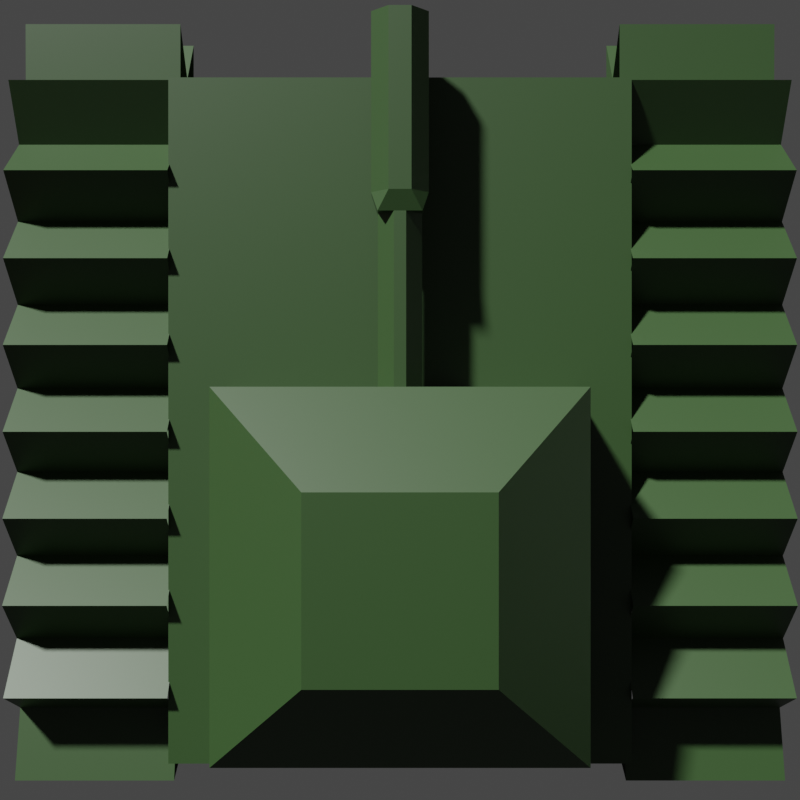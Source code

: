 # Source: player.blend  (saved by Blender 2.82.7; exported with 4.5.12 LTS)
import bpy
from mathutils import Matrix  # noqa: F401  (used for matrix-valued properties, if any)

bpy.ops.wm.read_factory_settings(use_empty=True)
scene = bpy.context.scene
scene.name = 'Scene'

# ---- collections
col_collection = bpy.data.collections.new('Collection'); scene.collection.children.link(col_collection)
col_tank = bpy.data.collections.new('tank'); col_collection.children.link(col_tank)
col_enemy1 = bpy.data.collections.new('Enemy1'); scene.collection.children.link(col_enemy1)

# ---- materials (node trees are filled in below, after node groups)
mat_material = bpy.data.materials.new('Material')
mat_material.alpha_threshold = 0.0
mat_material.use_transparent_shadow = False
mat_material.line_color = (0.0, 0.0, 0.0, 1.0)
mat_material_001 = bpy.data.materials.new('Material.001')
mat_material_001.use_transparent_shadow = False

# ---- material node trees
mat_material.use_nodes = True; mat_material.node_tree.nodes.clear()
_N = mat_material.node_tree.nodes; _L = mat_material.node_tree.links
n0 = _N.new('ShaderNodeOutputMaterial'); n0.name = 'Material Output'; n0.location = (300, 300)
n1 = _N.new('ShaderNodeBsdfPrincipled'); n1.name = 'Principled BSDF'; n1.location = (10, 300)
n1.distribution = 'GGX'
n1.subsurface_method = 'BURLEY'
n1.inputs[0].default_value = (0.5277, 0.3173, 0.04842, 1.0)
n1.inputs[2].default_value = 0.0
n1.inputs[3].default_value = 1.45
n1.inputs[13].default_value = 0.7167
n1.inputs[19].default_value = 0.02917
n1.inputs[20].default_value = 0.725
n1.inputs[24].default_value = 0.07333
n1.inputs[27].default_value = (0.0, 0.0, 0.0, 1.0)
n1.inputs[28].default_value = 1.0
_L.new(n1.outputs[0], n0.inputs[0])
n0.is_active_output = True
mat_material_001.use_nodes = True; mat_material_001.node_tree.nodes.clear()
_N = mat_material_001.node_tree.nodes; _L = mat_material_001.node_tree.links
n0 = _N.new('ShaderNodeOutputMaterial'); n0.name = 'Material Output'; n0.location = (300, 300)
n1 = _N.new('ShaderNodeBsdfPrincipled'); n1.name = 'Principled BSDF'; n1.location = (10, 300)
n1.distribution = 'GGX'
n1.subsurface_method = 'BURLEY'
n1.inputs[0].default_value = (0.01918, 0.04696, 0.01194, 1.0)
n1.inputs[3].default_value = 1.45
n1.inputs[27].default_value = (0.0, 0.0, 0.0, 1.0)
n1.inputs[28].default_value = 1.0
_L.new(n1.outputs[0], n0.inputs[0])
n0.is_active_output = True

# ---- world
world_world = bpy.data.worlds.new('World'); scene.world = world_world
world_world.use_nodes = True; world_world.node_tree.nodes.clear()
_N = world_world.node_tree.nodes; _L = world_world.node_tree.links
n0 = _N.new('ShaderNodeOutputWorld'); n0.name = 'World Output'; n0.location = (300, 300)
n1 = _N.new('ShaderNodeBackground'); n1.name = 'Background'; n1.location = (10, 300)
n1.inputs[0].default_value = (0.05088, 0.05088, 0.05088, 1.0)
_L.new(n1.outputs[0], n0.inputs[0])
n0.is_active_output = True
world_world.color = (0.05088, 0.05088, 0.05088)
world_world.use_sun_shadow = False
world_world.sun_shadow_jitter_overblur = 0.0

# ---- cameras
cam_camera_001 = bpy.data.cameras.new('Camera.001')

# ---- lights
light_sun = bpy.data.lights.new('Sun', 'SUN')
light_sun.transmission_factor = 0.0
light_sun.angle = 0.07679
light_sun.energy = 7.41
light_sun.shadow_soft_size = 0.125

# ---- meshes
me_cube = bpy.data.meshes.new('Cube')
me_cube.from_pydata([(1.0, 0.4025, 1.0), (0.4025, 1.0, 1.0), (0.9708, 0.5871, 1.0), (0.8859, 0.7537, 1.0), (0.7537, 0.8859, 1.0), (0.5871, 0.9708, 1.0), (0.4025, 1.0, -1.0), (1.0, 0.4025, -1.0), (0.5871, 0.9708, -1.0), (0.7537, 0.8859, -1.0), (0.8859, 0.7537, -1.0), (0.9708, 0.5871, -1.0), (0.4025, -1.0, 1.0), (1.0, -0.4025, 1.0), (0.5871, -0.9708, 1.0), (0.7537, -0.8859, 1.0), (0.8859, -0.7537, 1.0), (0.9708, -0.5871, 1.0), (1.0, -0.4025, -1.0), (0.4025, -1.0, -1.0), (0.9708, -0.5871, -1.0), (0.8859, -0.7537, -1.0), (0.7537, -0.8859, -1.0), (0.5871, -0.9708, -1.0), (-0.4025, 1.0, 1.0), (-1.0, 0.4025, 1.0), (-0.5871, 0.9708, 1.0), (-0.7537, 0.8859, 1.0), (-0.8859, 0.7537, 1.0), (-0.9708, 0.5871, 1.0), (-1.0, 0.4025, -1.0), (-0.4025, 1.0, -1.0), (-0.9708, 0.5871, -1.0), (-0.8859, 0.7537, -1.0), (-0.7537, 0.8859, -1.0), (-0.5871, 0.9708, -1.0), (-1.0, -0.4025, 1.0), (-0.4025, -1.0, 1.0), (-0.9708, -0.5871, 1.0), (-0.8859, -0.7537, 1.0), (-0.7537, -0.8859, 1.0), (-0.5871, -0.9708, 1.0), (-0.4025, -1.0, -1.0), (-1.0, -0.4025, -1.0), (-0.5871, -0.9708, -1.0), (-0.7537, -0.8859, -1.0), (-0.8859, -0.7537, -1.0), (-0.9708, -0.5871, -1.0)], [], [(30, 32, 33, 34, 35, 31, 6, 8, 9, 10, 11, 7, 18, 20, 21, 22, 23, 19, 42, 44, 45, 46, 47, 43), (43, 36, 25, 30), (19, 12, 37, 42), (0, 2, 3, 4, 5, 1, 24, 26, 27, 28, 29, 25, 36, 38, 39, 40, 41, 37, 12, 14, 15, 16, 17, 13), (7, 0, 13, 18), (0, 7, 11, 2), (2, 11, 10, 3), (3, 10, 9, 4), (4, 9, 8, 5), (5, 8, 6, 1), (42, 37, 41, 44), (44, 41, 40, 45), (45, 40, 39, 46), (46, 39, 38, 47), (47, 38, 36, 43), (12, 19, 23, 14), (14, 23, 22, 15), (15, 22, 21, 16), (16, 21, 20, 17), (17, 20, 18, 13), (24, 31, 35, 26), (26, 35, 34, 27), (27, 34, 33, 28), (28, 33, 32, 29), (29, 32, 30, 25), (31, 24, 1, 6)])
_uv = me_cube.uv_layers.new(name='UVMap')
_uv.uv.foreach_set('vector', [0.125, 0.5747, 0.2929, 0.3161, 0.2964, 0.3231, 0.3019, 0.3586, 0.3089, 0.369, 0.1997, 0.5, 0.3003, 0.5, 0.3578, 0.4668, 0.3647, 0.4842, 0.3702, 0.5308, 0.3738, 0.5516, 0.375, 0.5747, 0.375, 0.6753, 0.3738, 0.6984, 0.3702, 0.7192, 0.3647, 0.7658, 0.3578, 0.7832, 0.3003, 0.75, 0.1997, 0.75, 0.1766, 0.7463, 0.1558, 0.7357, 0.1393, 0.7192, 0.1287, 0.6984, 0.125, 0.6753, 0.375, 0.07469, 0.625, 0.07469, 0.625, 0.1753, 0.375, 0.1753, 0.375, 0.8247, 0.625, 0.8247, 0.625, 0.9253, 0.375, 0.9253, 0.625, 0.5747, 0.6262, 0.5516, 0.6298, 0.5308, 0.6353, 0.4842, 0.6422, 0.4668, 0.6997, 0.5, 0.8003, 0.5, 0.6911, 0.369, 0.6981, 0.3586, 0.7036, 0.3231, 0.7071, 0.3161, 0.875, 0.5747, 0.875, 0.6753, 0.8713, 0.6984, 0.8607, 0.7192, 0.8442, 0.7357, 0.8234, 0.7463, 0.8003, 0.75, 0.6997, 0.75, 0.6422, 0.7832, 0.6353, 0.7658, 0.6298, 0.7192, 0.6262, 0.6984, 0.625, 0.6753, 0.375, 0.5747, 0.625, 0.5747, 0.625, 0.6753, 0.375, 0.6753, 0.625, 0.5747, 0.375, 0.5747, 0.3738, 0.5516, 0.6262, 0.5516, 0.6262, 0.5516, 0.3738, 0.5516, 0.3702, 0.5308, 0.6298, 0.5308, 0.6298, 0.5308, 0.3702, 0.5308, 0.3647, 0.4842, 0.6353, 0.4842, 0.6353, 0.4842, 0.3647, 0.4842, 0.3578, 0.4668, 0.6422, 0.4668, 0.6422, 0.4668, 0.3578, 0.4668, 0.375, 0.4253, 0.625, 0.4253, 0.375, 0.9253, 0.625, 0.9253, 0.625, 0.9484, 0.375, 0.9484, 0.375, 0.9484, 0.625, 0.9484, 0.625, 0.9692, 0.375, 0.9692, 0.375, 0.9692, 0.625, 0.9692, 0.625, 1.0, 0.375, 1.0, 0.375, 0.03079, 0.625, 0.03079, 0.625, 0.05161, 0.375, 0.05161, 0.375, 0.05161, 0.625, 0.05161, 0.625, 0.07469, 0.375, 0.07469, 0.625, 0.8247, 0.375, 0.8247, 0.3578, 0.7832, 0.6422, 0.7832, 0.6422, 0.7832, 0.3578, 0.7832, 0.3647, 0.7658, 0.6353, 0.7658, 0.6353, 0.7658, 0.3647, 0.7658, 0.3702, 0.7192, 0.6298, 0.7192, 0.6298, 0.7192, 0.3702, 0.7192, 0.3738, 0.6984, 0.6262, 0.6984, 0.6262, 0.6984, 0.3738, 0.6984, 0.375, 0.6753, 0.625, 0.6753, 0.625, 0.3247, 0.375, 0.3247, 0.3089, 0.369, 0.6911, 0.369, 0.6911, 0.369, 0.3089, 0.369, 0.3019, 0.3586, 0.6981, 0.3586, 0.6981, 0.3586, 0.3019, 0.3586, 0.2964, 0.3231, 0.7036, 0.3231, 0.7036, 0.3231, 0.2964, 0.3231, 0.2929, 0.3161, 0.7071, 0.3161, 0.7071, 0.3161, 0.2929, 0.3161, 0.375, 0.1753, 0.625, 0.1753, 0.375, 0.3247, 0.625, 0.3247, 0.625, 0.4253, 0.375, 0.4253])
me_cube.materials.append(mat_material)
me_cube.use_remesh_preserve_volume = False
me_cube.use_remesh_preserve_attributes = False
me_cube.use_mirror_vertex_groups = False
me_cube.update()
me_cube_001 = bpy.data.meshes.new('Cube.001')
me_cube_001.from_pydata([(1.0, 1.0, 1.0), (1.0, 1.0, -1.0), (1.0, -1.0, 1.0), (1.0, -1.0, -1.0), (-1.0, 1.0, 1.0), (-1.0, 1.0, -1.0), (-1.0, -1.0, 1.0), (-1.0, -1.0, -1.0)], [], [(0, 4, 6, 2), (3, 2, 6, 7), (7, 6, 4, 5), (5, 1, 3, 7), (1, 0, 2, 3), (5, 4, 0, 1)])
_uv = me_cube_001.uv_layers.new(name='UVMap')
_uv.uv.foreach_set('vector', [0.625, 0.5, 0.875, 0.5, 0.875, 0.75, 0.625, 0.75, 0.375, 0.75, 0.625, 0.75, 0.625, 1.0, 0.375, 1.0, 0.375, 0.0, 0.625, 0.0, 0.625, 0.25, 0.375, 0.25, 0.125, 0.5, 0.375, 0.5, 0.375, 0.75, 0.125, 0.75, 0.375, 0.5, 0.625, 0.5, 0.625, 0.75, 0.375, 0.75, 0.375, 0.25, 0.625, 0.25, 0.625, 0.5, 0.375, 0.5])
me_cube_001.materials.append(mat_material)
me_cube_001.use_remesh_preserve_volume = False
me_cube_001.use_remesh_preserve_attributes = False
me_cube_001.use_mirror_vertex_groups = False
me_cube_001.update()
me_cube_002 = bpy.data.meshes.new('Cube.002')
me_cube_002.from_pydata([(1.851, 1.5, 1.851), (1.851, 1.5, -1.851), (1.0, -1.0, 1.0), (1.0, -1.0, -1.0), (-1.851, 1.5, 1.851), (-1.851, 1.5, -1.851), (-1.0, -1.0, 1.0), (-1.0, -1.0, -1.0), (-1.0, 0.3427, -1.0), (1.0, 0.3427, 1.0), (-1.0, 0.3427, 1.0), (1.0, 0.3427, -1.0), (-1.851, 0.6181, 1.851), (1.851, 0.6181, -1.851), (-1.851, 0.6181, -1.851), (1.851, 0.6181, 1.851)], [], [(9, 10, 6, 2), (3, 2, 6, 7), (14, 12, 4, 5), (8, 11, 3, 7), (11, 9, 2, 3), (5, 4, 0, 1), (13, 15, 9, 11), (14, 13, 11, 8), (7, 6, 10, 8), (15, 12, 10, 9), (0, 4, 12, 15), (5, 1, 13, 14), (1, 0, 15, 13), (8, 10, 12, 14)])
_uv = me_cube_002.uv_layers.new(name='UVMap')
_uv.uv.foreach_set('vector', [0.625, 0.5822, 0.875, 0.5822, 0.875, 0.75, 0.625, 0.75, 0.375, 0.75, 0.625, 0.75, 0.625, 1.0, 0.375, 1.0, 0.375, 0.1904, 0.625, 0.1904, 0.625, 0.25, 0.375, 0.25, 0.125, 0.5822, 0.375, 0.5822, 0.375, 0.75, 0.125, 0.75, 0.375, 0.5822, 0.625, 0.5822, 0.625, 0.75, 0.375, 0.75, 0.375, 0.25, 0.625, 0.25, 0.625, 0.5, 0.375, 0.5, 0.375, 0.5596, 0.625, 0.5596, 0.625, 0.5822, 0.375, 0.5822, 0.125, 0.5596, 0.375, 0.5596, 0.375, 0.5822, 0.125, 0.5822, 0.375, 0.0, 0.625, 0.0, 0.625, 0.1678, 0.375, 0.1678, 0.625, 0.5596, 0.875, 0.5596, 0.875, 0.5822, 0.625, 0.5822, 0.625, 0.5, 0.875, 0.5, 0.875, 0.5596, 0.625, 0.5596, 0.125, 0.5, 0.375, 0.5, 0.375, 0.5596, 0.125, 0.5596, 0.375, 0.5, 0.625, 0.5, 0.625, 0.5596, 0.375, 0.5596, 0.375, 0.1678, 0.625, 0.1678, 0.625, 0.1904, 0.375, 0.1904])
me_cube_002.materials.append(mat_material)
me_cube_002.use_remesh_preserve_volume = False
me_cube_002.use_remesh_preserve_attributes = False
me_cube_002.use_mirror_vertex_groups = False
me_cube_002.update()
me_cube_003 = bpy.data.meshes.new('Cube.003')
me_cube_003.from_pydata([(1.0, 0.01674, 1.0), (0.01674, 1.0, 1.0), (0.8683, 0.5084, 1.0), (0.5084, 0.8683, 1.0), (0.01674, 1.0, -1.0), (1.0, 0.01674, -1.0), (0.5084, 0.8683, -1.0), (0.8683, 0.5084, -1.0), (0.01674, -1.0, 1.0), (1.0, -0.01674, 1.0), (0.5084, -0.8683, 1.0), (0.8683, -0.5084, 1.0), (1.0, -0.01674, -1.0), (0.01674, -1.0, -1.0), (0.8683, -0.5084, -1.0), (0.5084, -0.8683, -1.0), (-0.01674, 1.0, 1.0), (-1.0, 0.01674, 1.0), (-0.5084, 0.8683, 1.0), (-0.8683, 0.5084, 1.0), (-1.0, 0.01674, -1.0), (-0.01674, 1.0, -1.0), (-0.8683, 0.5084, -1.0), (-0.5084, 0.8683, -1.0), (-1.0, -0.01674, 1.0), (-0.01674, -1.0, 1.0), (-0.8683, -0.5084, 1.0), (-0.5084, -0.8683, 1.0), (-0.01674, -1.0, -1.0), (-1.0, -0.01674, -1.0), (-0.5084, -0.8683, -1.0), (-0.8683, -0.5084, -1.0)], [], [(20, 22, 23, 21, 4, 6, 7, 5, 12, 14, 15, 13, 28, 30, 31, 29), (29, 24, 17, 20), (13, 8, 25, 28), (0, 2, 3, 1, 16, 18, 19, 17, 24, 26, 27, 25, 8, 10, 11, 9), (5, 0, 9, 12), (0, 5, 7, 2), (2, 7, 6, 3), (3, 6, 4, 1), (28, 25, 27, 30), (30, 27, 26, 31), (31, 26, 24, 29), (8, 13, 15, 10), (10, 15, 14, 11), (11, 14, 12, 9), (16, 21, 23, 18), (18, 23, 22, 19), (19, 22, 20, 17), (21, 16, 1, 4)])
_uv = me_cube_003.uv_layers.new(name='UVMap')
_uv.uv.foreach_set('vector', [0.125, 0.6229, 0.2972, 0.3128, 0.3122, 0.3798, 0.2479, 0.5, 0.2521, 0.5, 0.3545, 0.4645, 0.3695, 0.5615, 0.375, 0.6229, 0.375, 0.6271, 0.3695, 0.6885, 0.3545, 0.7855, 0.2521, 0.75, 0.2479, 0.75, 0.1865, 0.7335, 0.1415, 0.6885, 0.125, 0.6271, 0.375, 0.1229, 0.625, 0.1229, 0.625, 0.1271, 0.375, 0.1271, 0.375, 0.8729, 0.625, 0.8729, 0.625, 0.8771, 0.375, 0.8771, 0.625, 0.6229, 0.6305, 0.5615, 0.6455, 0.4645, 0.7479, 0.5, 0.7521, 0.5, 0.6878, 0.3798, 0.7028, 0.3128, 0.875, 0.6229, 0.875, 0.6271, 0.8585, 0.6885, 0.8135, 0.7335, 0.7521, 0.75, 0.7479, 0.75, 0.6455, 0.7855, 0.6305, 0.6885, 0.625, 0.6271, 0.375, 0.6229, 0.625, 0.6229, 0.625, 0.6271, 0.375, 0.6271, 0.625, 0.6229, 0.375, 0.6229, 0.3695, 0.5615, 0.6305, 0.5615, 0.6305, 0.5615, 0.3695, 0.5615, 0.3545, 0.4645, 0.6455, 0.4645, 0.6455, 0.4645, 0.3545, 0.4645, 0.375, 0.3771, 0.625, 0.3771, 0.375, 0.8771, 0.625, 0.8771, 0.625, 0.9385, 0.375, 0.9385, 0.375, 0.9385, 0.625, 0.9385, 0.625, 1.0, 0.375, 1.0, 0.375, 0.06145, 0.625, 0.06145, 0.625, 0.1229, 0.375, 0.1229, 0.625, 0.8729, 0.375, 0.8729, 0.3545, 0.7855, 0.6455, 0.7855, 0.6455, 0.7855, 0.3545, 0.7855, 0.3695, 0.6885, 0.6305, 0.6885, 0.6305, 0.6885, 0.3695, 0.6885, 0.375, 0.6271, 0.625, 0.6271, 0.625, 0.3729, 0.375, 0.3729, 0.3122, 0.3798, 0.6878, 0.3798, 0.6878, 0.3798, 0.3122, 0.3798, 0.2972, 0.3128, 0.7028, 0.3128, 0.7028, 0.3128, 0.2972, 0.3128, 0.375, 0.1271, 0.625, 0.1271, 0.375, 0.3729, 0.625, 0.3729, 0.625, 0.3771, 0.375, 0.3771])
me_cube_003.materials.append(mat_material)
me_cube_003.use_remesh_preserve_volume = False
me_cube_003.use_remesh_preserve_attributes = False
me_cube_003.use_mirror_vertex_groups = False
me_cube_003.update()
me_cube_005 = bpy.data.meshes.new('Cube.005')
me_cube_005.from_pydata([(-1.0, -1.0, -1.0), (-1.0, -1.0, 1.0), (-1.0, 1.0, -1.0), (-1.0, 1.0, 1.0), (1.0, -1.0, 1.0), (1.0, 1.0, 1.0), (-3.0, -1.0, 1.0), (-3.0, 1.0, 1.0), (-3.0, 1.0, -1.0), (-3.0, -1.0, -1.0)], [], [(0, 1, 3, 2), (5, 3, 1, 4), (0, 2, 8, 9), (9, 8, 7, 6)])
_uv = me_cube_005.uv_layers.new(name='UVMap')
_uv.uv.foreach_set('vector', [0.375, 0.0, 0.625, 0.0, 0.625, 0.25, 0.375, 0.25, 0.625, 0.5, 0.875, 0.5, 0.875, 0.75, 0.625, 0.75, 0.375, 0.0, 0.375, 0.25, 0.375, 0.25, 0.375, 0.0, 0.375, 0.0, 0.375, 0.25, 0.375, 0.25, 0.375, 0.0])
me_cube_005.materials.append(mat_material)
me_cube_005.use_remesh_fix_poles = True
me_cube_005.use_remesh_preserve_attributes = False
me_cube_005.use_mirror_vertex_groups = False
me_cube_005.update()
me_cube_009 = bpy.data.meshes.new('Cube.009')
me_cube_009.from_pydata([(-1.0, -1.0, -1.0), (-1.0, -1.0, 1.0), (-1.0, 1.0, -1.0), (-1.0, 1.0, 1.0), (1.0, -1.0, 1.0), (1.0, 1.0, 1.0), (-3.0, -1.0, 1.0), (-3.0, 1.0, 1.0), (-3.0, 1.0, -1.0), (-3.0, -1.0, -1.0)], [], [(0, 1, 3, 2), (5, 3, 1, 4), (0, 2, 8, 9), (9, 8, 7, 6)])
_uv = me_cube_009.uv_layers.new(name='UVMap')
_uv.uv.foreach_set('vector', [0.375, 0.0, 0.625, 0.0, 0.625, 0.25, 0.375, 0.25, 0.625, 0.5, 0.875, 0.5, 0.875, 0.75, 0.625, 0.75, 0.375, 0.0, 0.375, 0.25, 0.375, 0.25, 0.375, 0.0, 0.375, 0.0, 0.375, 0.25, 0.375, 0.25, 0.375, 0.0])
me_cube_009.materials.append(mat_material)
me_cube_009.use_remesh_fix_poles = True
me_cube_009.use_remesh_preserve_attributes = False
me_cube_009.use_mirror_vertex_groups = False
me_cube_009.update()
me_plane = bpy.data.meshes.new('Plane')
me_plane.from_pydata([(-1.531, -1.088, 0.0), (1.53, -1.088, 0.0), (-1.531, 1.949, 0.0), (1.53, 1.949, 0.0), (1.53, -1.088, 0.0), (1.53, 1.949, 0.0)], [(4, 5)], [(0, 1, 3, 2)])
_uv = me_plane.uv_layers.new(name='UVMap')
_uv.uv.foreach_set('vector', [0.0, 0.0, 1.0, 0.0, 1.0, 1.0, 0.0, 1.0])
me_plane.use_remesh_fix_poles = True
me_plane.use_remesh_preserve_attributes = False
me_plane.use_mirror_vertex_groups = False
me_plane.update()
me_cube_004 = bpy.data.meshes.new('Cube.004')
me_cube_004.from_pydata([(-1.0, -1.0, -1.0), (-0.4808, -0.4808, 2.411), (-1.0, 1.0, -1.0), (-0.4808, 0.4808, 2.411), (1.0, -1.0, -1.0), (0.4808, -0.4808, 2.411), (1.0, 1.0, -1.0), (0.4808, 0.4808, 2.411), (-1.0, -1.0, 1.0), (-1.0, 1.0, 1.0), (1.0, 1.0, 1.0), (1.0, -1.0, 1.0)], [], [(0, 8, 9, 2), (2, 9, 10, 6), (6, 10, 11, 4), (4, 11, 8, 0), (2, 6, 4, 0), (7, 3, 1, 5), (1, 3, 9, 8), (3, 7, 10, 9), (7, 5, 11, 10), (5, 1, 8, 11)])
_uv = me_cube_004.uv_layers.new(name='UVMap')
_uv.uv.foreach_set('vector', [0.375, 0.0, 0.625, 0.0, 0.625, 0.25, 0.375, 0.25, 0.375, 0.25, 0.625, 0.25, 0.625, 0.5, 0.375, 0.5, 0.375, 0.5, 0.625, 0.5, 0.625, 0.75, 0.375, 0.75, 0.375, 0.75, 0.625, 0.75, 0.625, 1.0, 0.375, 1.0, 0.125, 0.5, 0.375, 0.5, 0.375, 0.75, 0.125, 0.75, 0.6899, 0.5649, 0.8101, 0.5649, 0.8101, 0.6851, 0.6899, 0.6851, 0.8101, 0.6851, 0.8101, 0.5649, 0.875, 0.5, 0.875, 0.75, 0.8101, 0.5649, 0.6899, 0.5649, 0.625, 0.5, 0.875, 0.5, 0.6899, 0.5649, 0.6899, 0.6851, 0.625, 0.75, 0.625, 0.5, 0.6899, 0.6851, 0.8101, 0.6851, 0.875, 0.75, 0.625, 0.75])
me_cube_004.materials.append(mat_material_001)
me_cube_004.use_remesh_fix_poles = True
me_cube_004.use_remesh_preserve_attributes = False
me_cube_004.use_mirror_vertex_groups = False
me_cube_004.update()
me_cube_006 = bpy.data.meshes.new('Cube.006')
me_cube_006.from_pydata([(-0.5096, 1.1, -1.298), (-1.298, 1.1, -0.5096), (-1.298, 1.1, 0.5096), (-0.5096, 1.1, 1.298), (1.298, 1.1, -0.5096), (0.5096, 1.1, -1.298), (0.5096, 1.1, 1.298), (1.298, 1.1, 0.5096), (-0.5096, 0.2299, 1.298), (-1.298, 0.2299, 0.5096), (-1.0, 0.133, 1.0), (0.5096, 0.2299, -1.298), (1.298, 0.2299, -0.5096), (1.0, 0.133, -1.0), (-1.298, 0.2299, -0.5096), (-0.5096, 0.2299, -1.298), (-1.0, 0.133, -1.0), (1.298, 0.2299, 0.5096), (0.5096, 0.2299, 1.298), (1.0, 0.133, 1.0), (-1.0, -1.0, -0.2734), (-0.2734, -1.0, -1.0), (-0.2734, -1.0, 1.0), (-1.0, -1.0, 0.2734), (0.2734, -1.0, -1.0), (1.0, -1.0, -0.2734), (1.0, -1.0, 0.2734), (0.2734, -1.0, 1.0), (-0.2734, 0.133, -1.0), (-1.0, 0.133, -0.2734), (-1.0, 0.133, -1.0), (-1.0, 0.133, 0.2734), (-0.2734, 0.133, 1.0), (-1.0, 0.133, 1.0), (1.0, 0.133, -0.2734), (0.2734, 0.133, -1.0), (1.0, 0.133, -1.0), (0.2734, 0.133, 1.0), (1.0, 0.133, 0.2734), (1.0, 0.133, 1.0)], [], [(6, 3, 8, 18), (0, 5, 11, 15), (16, 15, 11, 13, 36, 35, 28, 30), (28, 35, 24, 21), (37, 32, 22, 27), (34, 38, 26, 25), (30, 29, 31, 33, 10, 9, 14, 16), (24, 25, 26, 27, 22, 23, 20, 21), (19, 18, 8, 10, 33, 32, 37, 39), (14, 9, 2, 1), (4, 7, 17, 12), (13, 12, 17, 19, 39, 38, 34, 36), (8, 9, 10), (11, 12, 13), (14, 15, 16), (17, 18, 19), (8, 3, 2, 9), (11, 5, 4, 12), (0, 15, 14, 1), (6, 18, 17, 7), (0, 1, 2, 3, 6, 7, 4, 5), (28, 29, 30), (31, 32, 33), (34, 35, 36), (37, 38, 39), (28, 21, 20, 29), (37, 27, 26, 38), (22, 32, 31, 23), (24, 35, 34, 25), (20, 23, 31, 29)])
_uv = me_cube_006.uv_layers.new(name='UVMap')
_uv.uv.foreach_set('vector', [0.7009, 0.5, 0.7991, 0.5, 0.7991, 0.5838, 0.7009, 0.5838, 0.2009, 0.5, 0.2991, 0.5, 0.2991, 0.5838, 0.2009, 0.5838, 0.125, 0.6084, 0.2009, 0.5838, 0.2991, 0.5838, 0.375, 0.6084, 0.375, 0.6084, 0.2842, 0.6084, 0.2158, 0.6084, 0.125, 0.6084, 0.2158, 0.6084, 0.2842, 0.6084, 0.2842, 0.75, 0.2158, 0.75, 0.7158, 0.6084, 0.7842, 0.6084, 0.7842, 0.75, 0.7158, 0.75, 0.4658, 0.6084, 0.5342, 0.6084, 0.5342, 0.75, 0.4658, 0.75, 0.375, 0.1416, 0.4658, 0.1416, 0.5342, 0.1416, 0.625, 0.1416, 0.625, 0.1416, 0.5491, 0.1662, 0.4509, 0.1662, 0.375, 0.1416, 0.375, 0.8408, 0.4658, 0.75, 0.5342, 0.75, 0.625, 0.8408, 0.625, 0.9092, 0.5342, 1.0, 0.4658, 1.0, 0.375, 0.9092, 0.625, 0.6084, 0.7009, 0.5838, 0.7991, 0.5838, 0.875, 0.6084, 0.875, 0.6084, 0.7842, 0.6084, 0.7158, 0.6084, 0.625, 0.6084, 0.4509, 0.1662, 0.5491, 0.1662, 0.5491, 0.25, 0.4509, 0.25, 0.4509, 0.5, 0.5491, 0.5, 0.5491, 0.5838, 0.4509, 0.5838, 0.375, 0.6084, 0.4509, 0.5838, 0.5491, 0.5838, 0.625, 0.6084, 0.625, 0.6084, 0.5342, 0.6084, 0.4658, 0.6084, 0.375, 0.6084, 0.7991, 0.5838, 0.875, 0.6084, 0.875, 0.6084, 0.2991, 0.5838, 0.375, 0.5838, 0.375, 0.6084, 0.4509, 0.1662, 0.375, 0.1416, 0.375, 0.1416, 0.5491, 0.5838, 0.625, 0.5838, 0.625, 0.6084, 0.7991, 0.5838, 0.7991, 0.5, 0.875, 0.5, 0.875, 0.5838, 0.2991, 0.5838, 0.2991, 0.5, 0.4509, 0.5, 0.4509, 0.5838, 0.2009, 0.5, 0.2009, 0.5838, 0.125, 0.5838, 0.125, 0.5, 0.7009, 0.5, 0.7009, 0.5838, 0.5491, 0.5838, 0.5491, 0.5, 0.375, 0.3259, 0.4509, 0.25, 0.5491, 0.25, 0.625, 0.3259, 0.625, 0.4241, 0.5491, 0.5, 0.4509, 0.5, 0.375, 0.4241, 0.2158, 0.6084, 0.125, 0.6084, 0.125, 0.6084, 0.5342, 0.1416, 0.625, 0.1416, 0.625, 0.1416, 0.4658, 0.6084, 0.375, 0.6084, 0.375, 0.6084, 0.7158, 0.6084, 0.625, 0.6084, 0.625, 0.6084, 0.2158, 0.6084, 0.2158, 0.75, 0.125, 0.75, 0.125, 0.6084, 0.7158, 0.6084, 0.7158, 0.75, 0.5342, 0.75, 0.5342, 0.6084, 0.7842, 0.75, 0.7842, 0.6084, 0.875, 0.6084, 0.875, 0.75, 0.2842, 0.75, 0.2842, 0.6084, 0.4658, 0.6084, 0.4658, 0.75, 0.4658, 0.0, 0.5342, 0.0, 0.5342, 0.1416, 0.4658, 0.1416])
me_cube_006.materials.append(mat_material_001)
me_cube_006.use_remesh_fix_poles = True
me_cube_006.use_remesh_preserve_attributes = False
me_cube_006.use_mirror_vertex_groups = False
me_cube_006.update()
me_plane_001 = bpy.data.meshes.new('Plane.001')
me_plane_001.from_pydata([(-1.0, -1.0, 0.0), (1.0, -1.0, 0.0), (-1.0, 1.0, 0.0), (1.0, 1.0, 0.0), (-1.0, 1.0, -2.03), (1.0, 1.0, -2.03)], [], [(0, 1, 3, 2), (2, 3, 5, 4)])
_uv = me_plane_001.uv_layers.new(name='UVMap')
_uv.uv.foreach_set('vector', [0.0, 0.0, 1.0, 0.0, 1.0, 1.0, 0.0, 1.0, 0.0, 1.0, 1.0, 1.0, 1.0, 1.0, 0.0, 1.0])
me_plane_001.materials.append(mat_material_001)
me_plane_001.use_remesh_fix_poles = True
me_plane_001.use_remesh_preserve_attributes = False
me_plane_001.use_mirror_vertex_groups = False
me_plane_001.update()
me_cube_007 = bpy.data.meshes.new('Cube.007')
me_cube_007.from_pydata([(-1.0, -1.0, -1.0), (-1.0, -1.0, 1.0), (-1.0, 1.962, -1.0), (-1.0, 1.962, 1.0), (1.0, -1.0, -1.0), (1.0, -1.0, 1.0), (1.0, 1.962, -1.0), (1.0, 1.962, 1.0)], [], [(0, 1, 3, 2), (2, 3, 7, 6), (6, 7, 5, 4), (4, 5, 1, 0), (2, 6, 4, 0), (7, 3, 1, 5)])
_uv = me_cube_007.uv_layers.new(name='UVMap')
_uv.uv.foreach_set('vector', [0.375, 0.0, 0.625, 0.0, 0.625, 0.25, 0.375, 0.25, 0.375, 0.25, 0.625, 0.25, 0.625, 0.5, 0.375, 0.5, 0.375, 0.5, 0.625, 0.5, 0.625, 0.75, 0.375, 0.75, 0.375, 0.75, 0.625, 0.75, 0.625, 1.0, 0.375, 1.0, 0.125, 0.5, 0.375, 0.5, 0.375, 0.75, 0.125, 0.75, 0.625, 0.5, 0.875, 0.5, 0.875, 0.75, 0.625, 0.75])
me_cube_007.materials.append(mat_material_001)
me_cube_007.use_remesh_fix_poles = True
me_cube_007.use_remesh_preserve_attributes = False
me_cube_007.use_mirror_vertex_groups = False
me_cube_007.update()

# ---- curves / text
cu_beziercurve = bpy.data.curves.new('BezierCurve', 'CURVE')
cu_beziercurve.dimensions = '3D'
_sp = cu_beziercurve.splines.new('BEZIER'); _sp.bezier_points.add(3)
_sp.bezier_points.foreach_set('co', [-11.44, 4.361, -1.874e-07, 7.684, 4.361, -1.918e-07, 7.674, -5.161, 2.244e-07, -11.37, -5.161, 2.244e-07])
_sp.bezier_points.foreach_set('handle_left', [-19.65, 4.361, 3.365e-07, -1.9, 4.361, -8.813e-07, 16.06, -5.161, -4.917e-07, -2.982, -5.161, -4.917e-07])
_sp.bezier_points.foreach_set('handle_right', [-3.749, 4.361, -6.787e-07, 16.14, 4.361, 4.168e-07, -0.4608, -5.161, 9.19e-07, -19.5, -5.161, 9.19e-07])
for _p, _l, _r in zip(_sp.bezier_points, ['ALIGNED', 'ALIGNED', 'ALIGNED', 'ALIGNED'], ['ALIGNED', 'ALIGNED', 'ALIGNED', 'ALIGNED']): _p.handle_left_type = _l; _p.handle_right_type = _r
_sp.order_u = 0
_sp.order_v = 0
_sp.use_cyclic_u = True
cu_beziercurve.use_path = True
cu_beziercurve.use_path_clamp = True
cu_beziercurve.fill_mode = 'FULL'
cu_beziercurve_001 = bpy.data.curves.new('BezierCurve.001', 'CURVE')
cu_beziercurve_001.dimensions = '3D'
_sp = cu_beziercurve_001.splines.new('BEZIER'); _sp.bezier_points.add(3)
_sp.bezier_points.foreach_set('co', [-11.44, 4.361, -1.874e-07, 7.684, 4.361, -1.918e-07, 7.674, -5.161, 2.244e-07, -11.37, -5.161, 2.244e-07])
_sp.bezier_points.foreach_set('handle_left', [-19.65, 4.361, 3.365e-07, -1.9, 4.361, -8.813e-07, 16.06, -5.161, -4.917e-07, -2.982, -5.161, -4.917e-07])
_sp.bezier_points.foreach_set('handle_right', [-3.749, 4.361, -6.787e-07, 16.14, 4.361, 4.168e-07, -0.4608, -5.161, 9.19e-07, -19.5, -5.161, 9.19e-07])
for _p, _l, _r in zip(_sp.bezier_points, ['ALIGNED', 'ALIGNED', 'ALIGNED', 'ALIGNED'], ['ALIGNED', 'ALIGNED', 'ALIGNED', 'ALIGNED']): _p.handle_left_type = _l; _p.handle_right_type = _r
_sp.order_u = 0
_sp.order_v = 0
_sp.use_cyclic_u = True
cu_beziercurve_001.use_path = True
cu_beziercurve_001.use_path_clamp = True
cu_beziercurve_001.fill_mode = 'FULL'

# ---- objects
ob_camera = bpy.data.objects.new('Camera', cam_camera_001)
ob_sun = bpy.data.objects.new('Sun', light_sun)
ob_cube = bpy.data.objects.new('Cube', me_cube)
ob_cube_001 = bpy.data.objects.new('Cube.001', me_cube_001)
ob_cube_002 = bpy.data.objects.new('Cube.002', me_cube_002)
ob_cube_003 = bpy.data.objects.new('Cube.003', me_cube_003)
ob_cube_006 = bpy.data.objects.new('Cube.006', me_cube_005)
ob_beziercurve = bpy.data.objects.new('BezierCurve', cu_beziercurve)
ob_cube_005 = bpy.data.objects.new('Cube.005', me_cube_009)
ob_plane = bpy.data.objects.new('Plane', me_plane)
ob_cube_004 = bpy.data.objects.new('Cube.004', me_cube_004)
ob_cube_007 = bpy.data.objects.new('Cube.007', me_cube_006)
ob_plane_001 = bpy.data.objects.new('Plane.001', me_plane_001)
ob_beziercurve_001 = bpy.data.objects.new('BezierCurve.001', cu_beziercurve_001)
ob_cube_008 = bpy.data.objects.new('Cube.008', me_cube_007)

# ---- transforms, parenting, visibility, modifiers, constraints
ob_camera.location = (4.0, 0.42, 4.226)
ob_camera.lineart.crease_threshold = 0.0
ob_sun.location = (0.0, 0.0, 10.75)
ob_sun.rotation_euler = (-0.9403, -0.5777, 0.1722)
ob_sun.lineart.crease_threshold = 0.0
ob_cube.location = (0.0, 0.0, 0.0)
ob_cube.scale = (1.0, 1.0, 0.2914)
ob_cube.lock_rotations_4d = False
ob_cube.empty_display_type = 'ARROWS'
ob_cube.lineart.crease_threshold = 0.0
ob_cube_001.location = (0.0, 0.0, 0.432)
ob_cube_001.scale = (0.5364, 0.5364, 0.1563)
ob_cube_001.lock_rotations_4d = False
ob_cube_001.empty_display_type = 'ARROWS'
ob_cube_001.lineart.crease_threshold = 0.0
ob_cube_002.location = (0.0, 0.9127, 0.432)
ob_cube_002.scale = (0.08307, 0.5364, 0.07349)
ob_cube_002.lock_rotations_4d = False
ob_cube_002.empty_display_type = 'ARROWS'
ob_cube_002.lineart.crease_threshold = 0.0
ob_cube_003.location = (0.0, 0.0, 0.6425)
ob_cube_003.scale = (0.2234, 0.2234, 0.06508)
ob_cube_003.lock_rotations_4d = False
ob_cube_003.empty_display_type = 'ARROWS'
ob_cube_003.lineart.crease_threshold = 0.0
ob_cube_006.location = (1.193, 0.4578, -0.3061)
ob_cube_006.rotation_euler = (0.0, -0.0, -1.571)
ob_cube_006.scale = (0.07159, 0.2636, 0.05189)
ob_cube_006.lineart.crease_threshold = 0.0
_m = ob_cube_006.modifiers.new('Array', 'ARRAY')
_m.count = 18
_m.constant_offset_displace = (0.0, 0.0, 0.0)
_m = ob_cube_006.modifiers.new('Curve', 'CURVE')
_m.object = ob_beziercurve
ob_beziercurve.location = (1.193, 0.1285, -0.3061)
ob_beziercurve.rotation_euler = (1.571, -2.194e-16, 1.571)
ob_beziercurve.scale = (0.07159, 0.05189, 0.07159)
ob_beziercurve.lineart.crease_threshold = 0.0
ob_cube_005.location = (-1.193, 0.4578, -0.3061)
ob_cube_005.rotation_euler = (0.0, -0.0, -1.571)
ob_cube_005.scale = (0.07159, 0.2636, 0.05189)
ob_cube_005.lineart.crease_threshold = 0.0
_m = ob_cube_005.modifiers.new('Array', 'ARRAY')
_m.count = 18
_m.constant_offset_displace = (0.0, 0.0, 0.0)
_m = ob_cube_005.modifiers.new('Curve', 'CURVE')
_m.object = ob_beziercurve
ob_plane.location = (8.0, 0.0, 0.0)
ob_plane.lineart.crease_threshold = 0.0
ob_cube_004.location = (4.0, -0.1918, 0.1973)
ob_cube_004.scale = (0.6576, 0.6576, 0.1956)
ob_cube_004.lineart.crease_threshold = 0.0
ob_cube_007.location = (4.0, 0.9943, 0.1973)
ob_cube_007.scale = (0.07984, 0.7467, 0.07984)
ob_cube_007.lineart.crease_threshold = 0.0
ob_plane_001.location = (5.186, 0.3043, -0.3595)
ob_plane_001.rotation_euler = (0.7854, 1.57e-16, 6.504e-17)
ob_plane_001.scale = (0.3088, 0.1146, 0.1146)
ob_plane_001.lineart.crease_threshold = 0.0
_m = ob_plane_001.modifiers.new('Array', 'ARRAY')
_m.count = 18
_m.constant_offset_displace = (0.0, 0.0, 0.0)
_m.relative_offset_displace = (0.0, -1.0, 1.0)
_m = ob_plane_001.modifiers.new('Curve', 'CURVE')
_m.object = ob_beziercurve_001
_m = ob_plane_001.modifiers.new('Mirror', 'MIRROR')
_m.mirror_object = ob_cube_008
ob_beziercurve_001.location = (5.692, 0.5584, -0.3306)
ob_beziercurve_001.rotation_euler = (1.571, -2.194e-16, 1.571)
ob_beziercurve_001.scale = (0.09388, 0.06805, 0.1049)
ob_beziercurve_001.lineart.crease_threshold = 0.0
ob_cube_008.location = (4.0, -0.08139, -0.3099)
ob_cube_008.scale = (0.8804, 0.8804, 0.3134)
ob_cube_008.lineart.crease_threshold = 0.0

# ---- collection membership
col_collection.objects.link(ob_camera)
col_collection.objects.link(ob_sun)
col_tank.objects.link(ob_cube)
col_tank.objects.link(ob_cube_001)
col_tank.objects.link(ob_cube_002)
col_tank.objects.link(ob_cube_003)
col_tank.objects.link(ob_cube_006)
col_tank.objects.link(ob_beziercurve)
col_tank.objects.link(ob_cube_005)
col_tank.objects.link(ob_plane)
col_enemy1.objects.link(ob_cube_004)
col_enemy1.objects.link(ob_cube_007)
col_enemy1.objects.link(ob_plane_001)
col_enemy1.objects.link(ob_beziercurve_001)
col_enemy1.objects.link(ob_cube_008)

# ---- scene / render settings (as saved in the file)
scene.camera = ob_camera
scene.frame_start = 1; scene.frame_end = 250; scene.frame_set(1)
scene.render.engine = 'BLENDER_EEVEE_NEXT'
scene.render.resolution_x = 1280
scene.render.resolution_y = 1280
scene.render.film_transparent = True
scene.cycles.use_denoising = False
scene.cycles.samples = 128
scene.cycles.sampling_pattern = 'TABULATED_SOBOL'
scene.cycles.use_adaptive_sampling = False
scene.cycles.use_light_tree = False
scene.eevee.use_gtao = True
scene.eevee.gtao_quality = 1.0
scene.eevee.gtao_distance = 2.35
scene.eevee.fast_gi_quality = 1.0
scene.eevee.use_raytracing = True
scene.view_settings.view_transform = 'Filmic'
bpy.context.view_layer.update()
